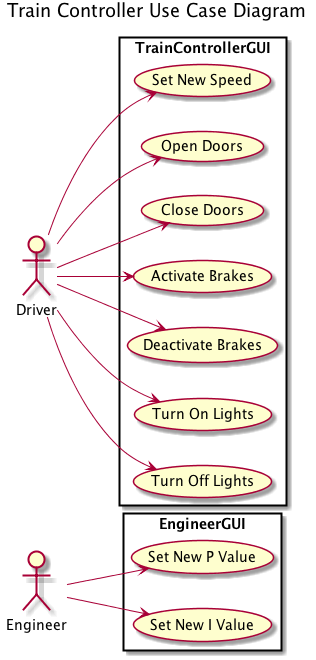

The diagram above was rendered by PlantUML. Its source (embedded in the PNG):
@startuml

title Train Controller Use Case Diagram

rectangle TrainControllerGUI {
	(Set New Speed)
	(Open Doors)
	(Close Doors)
	(Activate Brakes)
	(Deactivate Brakes)
	(Turn On Lights)
	(Turn Off Lights)
}

rectangle EngineerGUI {
	(Set New P Value)
	(Set New I Value)
}

Engineer --> (Set New P Value)
Engineer --> (Set New I Value)

Driver --> (Set New Speed)
Driver --> (Open Doors)
Driver --> (Close Doors)
Driver --> (Activate Brakes)
Driver --> (Deactivate Brakes)
Driver --> (Turn On Lights)
Driver --> (Turn Off Lights)


left to right direction

@enduml